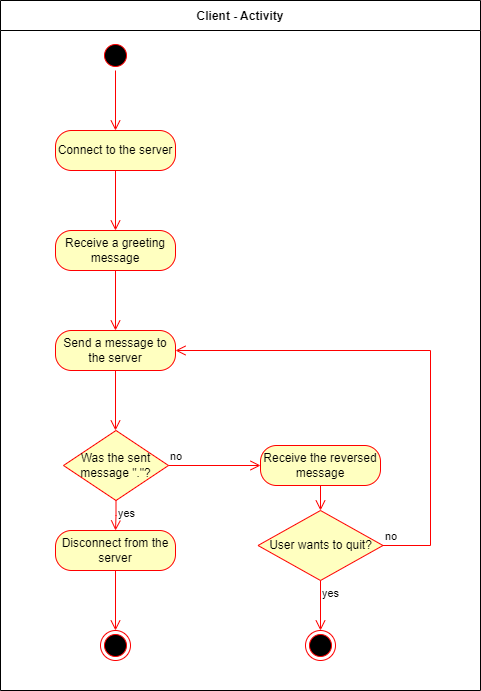

The diagram above was exported from draw.io. Its source (the exported page's mxGraphModel, read from the mxfile embedded in the PNG):
<mxGraphModel dx="1036" dy="614" grid="1" gridSize="10" guides="1" tooltips="1" connect="1" arrows="1" fold="1" page="1" pageScale="1" pageWidth="850" pageHeight="1100" background="#ffffff" math="0" shadow="0">
  <root>
    <mxCell id="0" />
    <mxCell id="1" parent="0" />
    <mxCell id="VBKAVK3sXW2cmcOztG7J-1" value="" style="ellipse;html=1;shape=startState;fillColor=#000000;strokeColor=#ff0000;" parent="1" vertex="1">
      <mxGeometry x="280" y="120" width="30" height="30" as="geometry" />
    </mxCell>
    <mxCell id="VBKAVK3sXW2cmcOztG7J-2" value="" style="edgeStyle=orthogonalEdgeStyle;html=1;verticalAlign=bottom;endArrow=open;endSize=8;strokeColor=#ff0000;rounded=0;" parent="1" source="VBKAVK3sXW2cmcOztG7J-1" edge="1">
      <mxGeometry relative="1" as="geometry">
        <mxPoint x="295" y="210" as="targetPoint" />
      </mxGeometry>
    </mxCell>
    <mxCell id="VBKAVK3sXW2cmcOztG7J-3" value="Connect to the server" style="rounded=1;whiteSpace=wrap;html=1;arcSize=40;fontColor=#000000;fillColor=#ffffc0;strokeColor=#ff0000;" parent="1" vertex="1">
      <mxGeometry x="235" y="210" width="120" height="40" as="geometry" />
    </mxCell>
    <mxCell id="VBKAVK3sXW2cmcOztG7J-4" value="" style="edgeStyle=orthogonalEdgeStyle;html=1;verticalAlign=bottom;endArrow=open;endSize=8;strokeColor=#ff0000;rounded=0;" parent="1" source="VBKAVK3sXW2cmcOztG7J-3" edge="1">
      <mxGeometry relative="1" as="geometry">
        <mxPoint x="295" y="310" as="targetPoint" />
      </mxGeometry>
    </mxCell>
    <mxCell id="dhH8r_fjsrtj1KyEwoLA-1" value="Receive a greeting message" style="rounded=1;whiteSpace=wrap;html=1;arcSize=40;fontColor=#000000;fillColor=#ffffc0;strokeColor=#ff0000;" parent="1" vertex="1">
      <mxGeometry x="235" y="310" width="120" height="40" as="geometry" />
    </mxCell>
    <mxCell id="dhH8r_fjsrtj1KyEwoLA-2" value="" style="edgeStyle=orthogonalEdgeStyle;html=1;verticalAlign=bottom;endArrow=open;endSize=8;strokeColor=#ff0000;rounded=0;" parent="1" source="dhH8r_fjsrtj1KyEwoLA-1" edge="1">
      <mxGeometry relative="1" as="geometry">
        <mxPoint x="295" y="410" as="targetPoint" />
      </mxGeometry>
    </mxCell>
    <mxCell id="dhH8r_fjsrtj1KyEwoLA-3" value="Send a message to the server" style="rounded=1;whiteSpace=wrap;html=1;arcSize=40;fontColor=#000000;fillColor=#ffffc0;strokeColor=#ff0000;" parent="1" vertex="1">
      <mxGeometry x="235" y="410" width="120" height="40" as="geometry" />
    </mxCell>
    <mxCell id="dhH8r_fjsrtj1KyEwoLA-4" value="" style="edgeStyle=orthogonalEdgeStyle;html=1;verticalAlign=bottom;endArrow=open;endSize=8;strokeColor=#ff0000;rounded=0;" parent="1" source="dhH8r_fjsrtj1KyEwoLA-3" edge="1">
      <mxGeometry relative="1" as="geometry">
        <mxPoint x="295" y="510" as="targetPoint" />
      </mxGeometry>
    </mxCell>
    <mxCell id="dhH8r_fjsrtj1KyEwoLA-5" value="Was the sent message &quot;.&quot;?" style="rhombus;whiteSpace=wrap;html=1;fontColor=#000000;fillColor=#ffffc0;strokeColor=#ff0000;" parent="1" vertex="1">
      <mxGeometry x="243" y="510" width="105" height="70" as="geometry" />
    </mxCell>
    <mxCell id="dhH8r_fjsrtj1KyEwoLA-6" value="no" style="edgeStyle=orthogonalEdgeStyle;html=1;align=left;verticalAlign=bottom;endArrow=open;endSize=8;strokeColor=#ff0000;rounded=0;" parent="1" source="dhH8r_fjsrtj1KyEwoLA-5" edge="1">
      <mxGeometry x="-1" relative="1" as="geometry">
        <mxPoint x="440" y="545" as="targetPoint" />
        <mxPoint as="offset" />
      </mxGeometry>
    </mxCell>
    <mxCell id="dhH8r_fjsrtj1KyEwoLA-7" value="yes" style="edgeStyle=orthogonalEdgeStyle;html=1;align=left;verticalAlign=top;endArrow=open;endSize=8;strokeColor=#ff0000;rounded=0;" parent="1" source="dhH8r_fjsrtj1KyEwoLA-5" edge="1">
      <mxGeometry x="-1" relative="1" as="geometry">
        <mxPoint x="295" y="610" as="targetPoint" />
      </mxGeometry>
    </mxCell>
    <mxCell id="dhH8r_fjsrtj1KyEwoLA-8" value="Disconnect from the server" style="rounded=1;whiteSpace=wrap;html=1;arcSize=40;fontColor=#000000;fillColor=#ffffc0;strokeColor=#ff0000;" parent="1" vertex="1">
      <mxGeometry x="235" y="610" width="120" height="40" as="geometry" />
    </mxCell>
    <mxCell id="dhH8r_fjsrtj1KyEwoLA-9" value="" style="edgeStyle=orthogonalEdgeStyle;html=1;verticalAlign=bottom;endArrow=open;endSize=8;strokeColor=#ff0000;rounded=0;" parent="1" source="dhH8r_fjsrtj1KyEwoLA-8" edge="1">
      <mxGeometry relative="1" as="geometry">
        <mxPoint x="295" y="710" as="targetPoint" />
      </mxGeometry>
    </mxCell>
    <mxCell id="dhH8r_fjsrtj1KyEwoLA-10" value="" style="ellipse;html=1;shape=endState;fillColor=#000000;strokeColor=#ff0000;" parent="1" vertex="1">
      <mxGeometry x="280" y="710" width="30" height="30" as="geometry" />
    </mxCell>
    <mxCell id="dhH8r_fjsrtj1KyEwoLA-11" value="Receive the reversed message" style="rounded=1;whiteSpace=wrap;html=1;arcSize=40;fontColor=#000000;fillColor=#ffffc0;strokeColor=#ff0000;" parent="1" vertex="1">
      <mxGeometry x="440" y="525" width="120" height="40" as="geometry" />
    </mxCell>
    <mxCell id="dhH8r_fjsrtj1KyEwoLA-12" value="" style="edgeStyle=orthogonalEdgeStyle;html=1;verticalAlign=bottom;endArrow=open;endSize=8;strokeColor=#ff0000;rounded=0;entryX=0.5;entryY=0;entryDx=0;entryDy=0;" parent="1" source="dhH8r_fjsrtj1KyEwoLA-11" target="dhH8r_fjsrtj1KyEwoLA-16" edge="1">
      <mxGeometry relative="1" as="geometry">
        <mxPoint x="500" y="620" as="targetPoint" />
        <Array as="points" />
      </mxGeometry>
    </mxCell>
    <mxCell id="dhH8r_fjsrtj1KyEwoLA-16" value="User wants to quit?" style="rhombus;whiteSpace=wrap;html=1;fontColor=#000000;fillColor=#ffffc0;strokeColor=#ff0000;" parent="1" vertex="1">
      <mxGeometry x="437.5" y="590" width="125" height="70" as="geometry" />
    </mxCell>
    <mxCell id="dhH8r_fjsrtj1KyEwoLA-17" value="no" style="edgeStyle=orthogonalEdgeStyle;html=1;align=left;verticalAlign=bottom;endArrow=open;endSize=8;strokeColor=#ff0000;rounded=0;entryX=1;entryY=0.5;entryDx=0;entryDy=0;" parent="1" source="dhH8r_fjsrtj1KyEwoLA-16" target="dhH8r_fjsrtj1KyEwoLA-3" edge="1">
      <mxGeometry x="-1" relative="1" as="geometry">
        <mxPoint x="640" y="610" as="targetPoint" />
        <Array as="points">
          <mxPoint x="610" y="625" />
          <mxPoint x="610" y="430" />
        </Array>
      </mxGeometry>
    </mxCell>
    <mxCell id="dhH8r_fjsrtj1KyEwoLA-18" value="yes" style="edgeStyle=orthogonalEdgeStyle;html=1;align=left;verticalAlign=top;endArrow=open;endSize=8;strokeColor=#ff0000;rounded=0;entryX=0.5;entryY=0;entryDx=0;entryDy=0;" parent="1" source="dhH8r_fjsrtj1KyEwoLA-16" target="dhH8r_fjsrtj1KyEwoLA-19" edge="1">
      <mxGeometry x="-1" relative="1" as="geometry">
        <mxPoint x="500" y="690" as="targetPoint" />
      </mxGeometry>
    </mxCell>
    <mxCell id="dhH8r_fjsrtj1KyEwoLA-19" value="" style="ellipse;html=1;shape=endState;fillColor=#000000;strokeColor=#ff0000;" parent="1" vertex="1">
      <mxGeometry x="485" y="710" width="30" height="30" as="geometry" />
    </mxCell>
    <mxCell id="dhH8r_fjsrtj1KyEwoLA-21" value="Client - Activity" style="swimlane;startSize=30;" parent="1" vertex="1">
      <mxGeometry x="180" y="80" width="480" height="690" as="geometry" />
    </mxCell>
  </root>
</mxGraphModel>